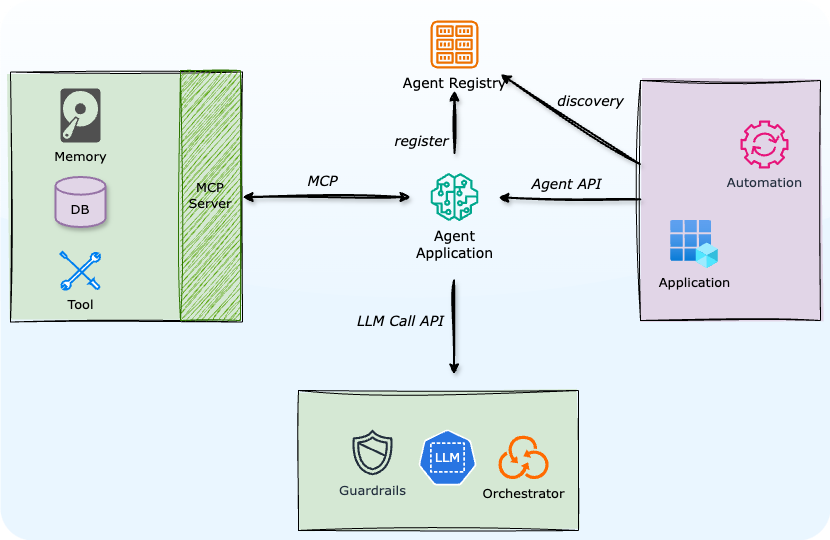

The diagram above was exported from draw.io. Its source (the exported page's mxGraphModel, read from the mxfile embedded in the PNG):
<mxGraphModel dx="1618" dy="887" grid="1" gridSize="10" guides="1" tooltips="1" connect="1" arrows="1" fold="1" page="1" pageScale="1" pageWidth="827" pageHeight="1169" math="0" shadow="0">
  <root>
    <mxCell id="0" />
    <mxCell id="1" style="" parent="0" />
    <mxCell id="48" value="" style="rounded=1;whiteSpace=wrap;html=1;fillColor=#EAF6FF;strokeColor=none;arcSize=6;glass=1;shadow=0;" vertex="1" parent="1">
      <mxGeometry width="830" height="540" as="geometry" />
    </mxCell>
    <mxCell id="46" value="First Layer" style="" parent="0" />
    <mxCell id="24" value="" style="rounded=0;whiteSpace=wrap;html=1;fillColor=#e1d5e7;strokeColor=default;sketch=1;curveFitting=1;jiggle=2;fillStyle=solid;fontSize=13;fontFamily=Verdana;" parent="46" vertex="1">
      <mxGeometry x="640" y="80" width="180" height="240" as="geometry" />
    </mxCell>
    <mxCell id="31" value="" style="rounded=0;whiteSpace=wrap;html=1;fillColor=#d5e8d4;strokeColor=default;sketch=1;curveFitting=1;jiggle=2;fillStyle=solid;fontSize=13;fontFamily=Verdana;" parent="46" vertex="1">
      <mxGeometry x="298" y="390" width="280" height="140" as="geometry" />
    </mxCell>
    <mxCell id="25" value="" style="rounded=0;whiteSpace=wrap;html=1;fillColor=#d5e8d4;strokeColor=default;sketch=1;curveFitting=1;jiggle=2;fillStyle=solid;fontSize=13;fontFamily=Verdana;" parent="46" vertex="1">
      <mxGeometry x="10" y="71.5" width="232" height="250" as="geometry" />
    </mxCell>
    <mxCell id="2" value="Agent Registry" style="sketch=0;outlineConnect=0;fontColor=#000000;gradientColor=none;fillColor=#ED7100;strokeColor=none;dashed=0;verticalLabelPosition=bottom;verticalAlign=top;align=center;html=1;fontSize=14;fontStyle=0;aspect=fixed;pointerEvents=1;shape=mxgraph.aws4.registry;perimeterSpacing=22;fontFamily=Verdana;" parent="46" vertex="1">
      <mxGeometry x="430" y="20" width="48" height="48" as="geometry" />
    </mxCell>
    <mxCell id="18" style="edgeStyle=none;html=1;sketch=1;curveFitting=1;jiggle=2;fontSize=14;fontFamily=Verdana;fontColor=#000000;strokeColor=#000000;shadow=1;strokeWidth=2;" parent="46" source="3" target="2" edge="1">
      <mxGeometry relative="1" as="geometry">
        <mxPoint x="460" y="90" as="targetPoint" />
      </mxGeometry>
    </mxCell>
    <mxCell id="19" value="register" style="edgeLabel;html=1;align=center;verticalAlign=middle;resizable=0;points=[];fontSize=14;fontFamily=Verdana;labelBackgroundColor=none;fontColor=#000000;fontStyle=2" parent="18" vertex="1" connectable="0">
      <mxGeometry x="0.0507" y="2" relative="1" as="geometry">
        <mxPoint x="-32" y="21" as="offset" />
      </mxGeometry>
    </mxCell>
    <mxCell id="21" style="edgeStyle=none;html=1;sketch=1;curveFitting=1;jiggle=2;entryX=1;entryY=0.5;entryDx=0;entryDy=0;startArrow=classic;startFill=1;fontSize=14;fontFamily=Verdana;fontColor=#000000;strokeColor=#000000;shadow=1;strokeWidth=2;" parent="46" source="3" target="25" edge="1">
      <mxGeometry relative="1" as="geometry">
        <mxPoint x="340" y="196" as="sourcePoint" />
      </mxGeometry>
    </mxCell>
    <mxCell id="26" value="MCP" style="edgeLabel;html=1;align=center;verticalAlign=middle;resizable=0;points=[];fontSize=14;fontFamily=Verdana;labelBackgroundColor=none;fontColor=#000000;fontStyle=2" parent="21" vertex="1" connectable="0">
      <mxGeometry x="0.0637" y="-1" relative="1" as="geometry">
        <mxPoint y="-15" as="offset" />
      </mxGeometry>
    </mxCell>
    <mxCell id="3" value="Agent &lt;br&gt;Application" style="sketch=0;outlineConnect=0;fontColor=#000000;gradientColor=none;fillColor=#01A88D;strokeColor=none;dashed=0;verticalLabelPosition=bottom;verticalAlign=top;align=center;html=1;fontSize=14;fontStyle=0;aspect=fixed;pointerEvents=1;shape=mxgraph.aws4.sagemaker_model;perimeterSpacing=20;fontFamily=Verdana;" parent="46" vertex="1">
      <mxGeometry x="430" y="172.5" width="48" height="48" as="geometry" />
    </mxCell>
    <mxCell id="6" value="Tool" style="html=1;verticalLabelPosition=bottom;align=center;labelBackgroundColor=none;verticalAlign=top;strokeWidth=2;strokeColor=#0080F0;shadow=0;dashed=0;shape=mxgraph.ios7.icons.tools;pointerEvents=1;fontSize=13;fontFamily=Verdana;" parent="46" vertex="1">
      <mxGeometry x="60" y="251.5" width="40" height="38" as="geometry" />
    </mxCell>
    <mxCell id="7" value="Guardrails" style="sketch=0;outlineConnect=0;fontColor=#232F3E;gradientColor=none;fillColor=#232F3D;strokeColor=none;dashed=0;verticalLabelPosition=bottom;verticalAlign=top;align=center;html=1;fontSize=13;fontStyle=0;aspect=fixed;pointerEvents=1;shape=mxgraph.aws4.shield2;fontFamily=Verdana;" parent="46" vertex="1">
      <mxGeometry x="348" y="428" width="48" height="48" as="geometry" />
    </mxCell>
    <mxCell id="9" value="Memory" style="sketch=0;pointerEvents=1;shadow=0;dashed=0;html=1;strokeColor=none;fillColor=#505050;labelPosition=center;verticalLabelPosition=bottom;verticalAlign=top;outlineConnect=0;align=center;shape=mxgraph.office.devices.hard_disk;fontSize=13;fontFamily=Verdana;" parent="46" vertex="1">
      <mxGeometry x="60" y="88" width="40" height="54" as="geometry" />
    </mxCell>
    <mxCell id="10" value="Orchestrator" style="points=[];aspect=fixed;html=1;align=center;shadow=0;dashed=0;fillColor=#FF6A00;strokeColor=none;shape=mxgraph.alibaba_cloud.ros_resource_orchestration_service;labelPosition=center;verticalLabelPosition=bottom;verticalAlign=top;fontSize=13;fontFamily=Verdana;" parent="46" vertex="1">
      <mxGeometry x="498" y="435.25" width="50.099999999999994" height="43.5" as="geometry" />
    </mxCell>
    <mxCell id="12" value="LLM" style="aspect=fixed;sketch=0;html=1;dashed=0;whitespace=wrap;verticalLabelPosition=middle;verticalAlign=middle;fillColor=#2875E2;strokeColor=#ffffff;points=[[0.005,0.63,0],[0.1,0.2,0],[0.9,0.2,0],[0.5,0,0],[0.995,0.63,0],[0.72,0.99,0],[0.5,1,0],[0.28,0.99,0]];shape=mxgraph.kubernetes.icon2;prIcon=ns;labelPosition=center;align=center;fontColor=light-dark(#ffffff, #ededed);fontSize=13;fontFamily=Verdana;" parent="46" vertex="1">
      <mxGeometry x="418" y="428" width="58" height="58" as="geometry" />
    </mxCell>
    <mxCell id="16" style="edgeStyle=none;html=1;sketch=1;curveFitting=1;jiggle=2;exitX=-0.003;exitY=0.349;exitDx=0;exitDy=0;exitPerimeter=0;fontSize=14;fontFamily=Verdana;fontColor=#000000;strokeColor=#000000;shadow=1;strokeWidth=2;" parent="46" source="24" target="2" edge="1">
      <mxGeometry relative="1" as="geometry">
        <mxPoint x="652" y="148.78210526315786" as="sourcePoint" />
        <mxPoint x="530" y="80" as="targetPoint" />
      </mxGeometry>
    </mxCell>
    <mxCell id="17" value="discovery" style="edgeLabel;html=1;align=center;verticalAlign=middle;resizable=0;points=[];fontSize=14;fontFamily=Verdana;labelBackgroundColor=none;fontColor=#000000;fontStyle=2" parent="16" vertex="1" connectable="0">
      <mxGeometry x="0.1514" y="2" relative="1" as="geometry">
        <mxPoint x="32" y="-13" as="offset" />
      </mxGeometry>
    </mxCell>
    <mxCell id="20" style="edgeStyle=none;html=1;sketch=1;curveFitting=1;jiggle=2;fontSize=14;fontFamily=Verdana;fontColor=#000000;strokeColor=#000000;shadow=1;strokeWidth=2;" parent="46" source="24" target="3" edge="1">
      <mxGeometry relative="1" as="geometry" />
    </mxCell>
    <mxCell id="23" value="Agent API" style="edgeLabel;html=1;align=center;verticalAlign=middle;resizable=0;points=[];fontSize=14;fontFamily=Verdana;labelBackgroundColor=none;fontColor=#000000;fontStyle=2" parent="20" vertex="1" connectable="0">
      <mxGeometry x="0.0231" y="1" relative="1" as="geometry">
        <mxPoint x="-1" y="-15" as="offset" />
      </mxGeometry>
    </mxCell>
    <mxCell id="14" value="Application" style="image;aspect=fixed;html=1;points=[];align=center;fontSize=13;image=img/lib/azure2/identity/App_Registrations.svg;perimeterSpacing=20;labelBackgroundColor=none;fontFamily=Verdana;" parent="46" vertex="1">
      <mxGeometry x="670" y="220" width="48" height="48" as="geometry" />
    </mxCell>
    <mxCell id="15" value="Automation" style="sketch=0;outlineConnect=0;fontColor=#232F3E;gradientColor=none;fillColor=#E7157B;strokeColor=none;dashed=0;verticalLabelPosition=bottom;verticalAlign=top;align=center;html=1;fontSize=13;fontStyle=0;aspect=fixed;pointerEvents=1;shape=mxgraph.aws4.automation;fontFamily=Verdana;" parent="46" vertex="1">
      <mxGeometry x="740" y="120" width="48" height="48" as="geometry" />
    </mxCell>
    <mxCell id="28" value="DB" style="shape=cylinder3;whiteSpace=wrap;html=1;boundedLbl=1;backgroundOutline=1;size=8.833343505859403;fontSize=13;fontFamily=Verdana;shadow=1;strokeWidth=2;fillColor=#e1d5e7;strokeColor=#9673a6;" parent="46" vertex="1">
      <mxGeometry x="55" y="176.5" width="50" height="50" as="geometry" />
    </mxCell>
    <mxCell id="42" value="MCP Server" style="rounded=0;whiteSpace=wrap;html=1;sketch=1;curveFitting=1;jiggle=2;fillStyle=hachure;fontSize=13;fontFamily=Verdana;fillColor=#60a917;fontColor=#000000;strokeColor=#2D7600;" parent="46" vertex="1">
      <mxGeometry x="180" y="70" width="60" height="250" as="geometry" />
    </mxCell>
    <mxCell id="44" style="edgeStyle=none;html=1;sketch=1;curveFitting=1;jiggle=2;startArrow=none;startFill=0;fontSize=14;fontFamily=Verdana;fontColor=#000000;strokeColor=#000000;shadow=1;strokeWidth=2;" parent="46" edge="1">
      <mxGeometry relative="1" as="geometry">
        <mxPoint x="453.58" y="280" as="sourcePoint" />
        <mxPoint x="453.58" y="374" as="targetPoint" />
      </mxGeometry>
    </mxCell>
    <mxCell id="45" value="LLM Call API" style="edgeLabel;html=1;align=center;verticalAlign=middle;resizable=0;points=[];fontSize=14;fontFamily=Verdana;labelBackgroundColor=none;fontColor=#000000;fontStyle=2" parent="44" vertex="1" connectable="0">
      <mxGeometry x="0.0637" y="-1" relative="1" as="geometry">
        <mxPoint x="-53" y="-10" as="offset" />
      </mxGeometry>
    </mxCell>
  </root>
</mxGraphModel>